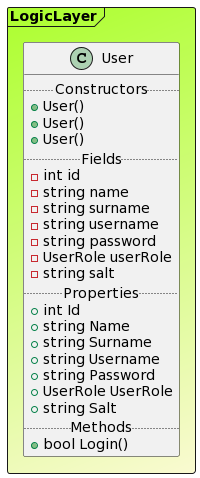

The diagram above was rendered by PlantUML. Its source (embedded in the PNG):
@startuml

Frame LogicLayer #GreenYellow/LightGoldenRodYellow{
class User {
.. Constructors ..
+User()
+User()
+User()
.. Fields ..
-int id
-string name
-string surname
-string username
-string password
-UserRole userRole
-string salt
.. Properties ..
+ int Id
+ string Name
+ string Surname
+ string Username
+ string Password
+ UserRole UserRole
+ string Salt
.. Methods ..
+bool Login()
}
}
@enduml